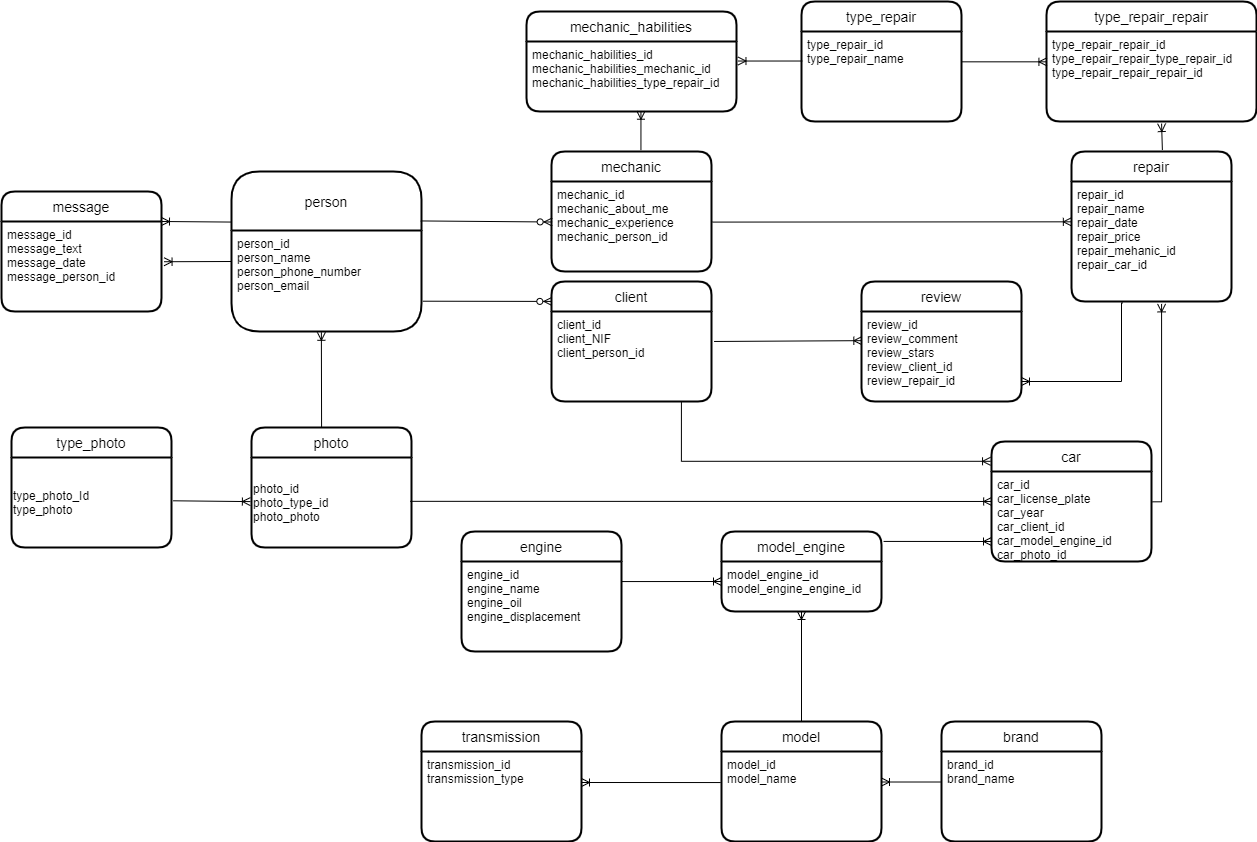

The diagram above was exported from draw.io. Its source (the exported page's mxGraphModel, read from the mxfile embedded in the PNG):
<mxGraphModel dx="2061" dy="1676" grid="1" gridSize="10" guides="1" tooltips="1" connect="1" arrows="1" fold="1" page="1" pageScale="1" pageWidth="827" pageHeight="1169" math="0" shadow="0">
  <root>
    <mxCell id="0" />
    <mxCell id="1" parent="0" />
    <mxCell id="ts-wMoJJSD-LQdI4CCiH-2" value="person" style="swimlane;childLayout=stackLayout;horizontal=1;startSize=59;horizontalStack=0;rounded=1;fontSize=14;fontStyle=0;strokeWidth=2;resizeParent=0;resizeLast=1;shadow=0;dashed=0;align=center;arcSize=16;" parent="1" vertex="1">
      <mxGeometry x="-530" y="-970" width="190" height="160" as="geometry" />
    </mxCell>
    <mxCell id="ts-wMoJJSD-LQdI4CCiH-3" value="person_id&#10;person_name&#10;person_phone_number&#10;person_email" style="align=left;strokeColor=none;fillColor=none;spacingLeft=4;fontSize=12;verticalAlign=top;resizable=0;rotatable=0;part=1;" parent="ts-wMoJJSD-LQdI4CCiH-2" vertex="1">
      <mxGeometry y="59" width="190" height="101" as="geometry" />
    </mxCell>
    <mxCell id="ts-wMoJJSD-LQdI4CCiH-4" value="client" style="swimlane;childLayout=stackLayout;horizontal=1;startSize=30;horizontalStack=0;rounded=1;fontSize=14;fontStyle=0;strokeWidth=2;resizeParent=0;resizeLast=1;shadow=0;dashed=0;align=center;" parent="1" vertex="1">
      <mxGeometry x="-210" y="-860" width="160" height="120" as="geometry" />
    </mxCell>
    <mxCell id="ts-wMoJJSD-LQdI4CCiH-5" value="client_id&#10;client_NIF&#10;client_person_id" style="align=left;strokeColor=none;fillColor=none;spacingLeft=4;fontSize=12;verticalAlign=top;resizable=0;rotatable=0;part=1;" parent="ts-wMoJJSD-LQdI4CCiH-4" vertex="1">
      <mxGeometry y="30" width="160" height="90" as="geometry" />
    </mxCell>
    <mxCell id="ts-wMoJJSD-LQdI4CCiH-6" value="mechanic" style="swimlane;childLayout=stackLayout;horizontal=1;startSize=30;horizontalStack=0;rounded=1;fontSize=14;fontStyle=0;strokeWidth=2;resizeParent=0;resizeLast=1;shadow=0;dashed=0;align=center;" parent="1" vertex="1">
      <mxGeometry x="-210" y="-990" width="160" height="120" as="geometry" />
    </mxCell>
    <mxCell id="ts-wMoJJSD-LQdI4CCiH-7" value="mechanic_id&#10;mechanic_about_me&#10;mechanic_experience&#10;mechanic_person_id" style="align=left;strokeColor=none;fillColor=none;spacingLeft=4;fontSize=12;verticalAlign=top;resizable=0;rotatable=0;part=1;" parent="ts-wMoJJSD-LQdI4CCiH-6" vertex="1">
      <mxGeometry y="30" width="160" height="90" as="geometry" />
    </mxCell>
    <mxCell id="ts-wMoJJSD-LQdI4CCiH-8" value="car" style="swimlane;childLayout=stackLayout;horizontal=1;startSize=30;horizontalStack=0;rounded=1;fontSize=14;fontStyle=0;strokeWidth=2;resizeParent=0;resizeLast=1;shadow=0;dashed=0;align=center;" parent="1" vertex="1">
      <mxGeometry x="230" y="-700" width="160" height="120" as="geometry" />
    </mxCell>
    <mxCell id="ts-wMoJJSD-LQdI4CCiH-9" value="car_id&#10;car_license_plate&#10;car_year&#10;car_client_id&#10;car_model_engine_id&#10;car_photo_id" style="align=left;strokeColor=none;fillColor=none;spacingLeft=4;fontSize=12;verticalAlign=top;resizable=0;rotatable=0;part=1;" parent="ts-wMoJJSD-LQdI4CCiH-8" vertex="1">
      <mxGeometry y="30" width="160" height="90" as="geometry" />
    </mxCell>
    <mxCell id="ts-wMoJJSD-LQdI4CCiH-10" value="repair" style="swimlane;childLayout=stackLayout;horizontal=1;startSize=30;horizontalStack=0;rounded=1;fontSize=14;fontStyle=0;strokeWidth=2;resizeParent=0;resizeLast=1;shadow=0;dashed=0;align=center;" parent="1" vertex="1">
      <mxGeometry x="310" y="-990" width="160" height="150" as="geometry" />
    </mxCell>
    <mxCell id="ts-wMoJJSD-LQdI4CCiH-11" value="repair_id&#10;repair_name&#10;repair_date&#10;repair_price&#10;repair_mehanic_id&#10;repair_car_id&#10;" style="align=left;strokeColor=none;fillColor=none;spacingLeft=4;fontSize=12;verticalAlign=top;resizable=0;rotatable=0;part=1;" parent="ts-wMoJJSD-LQdI4CCiH-10" vertex="1">
      <mxGeometry y="30" width="160" height="120" as="geometry" />
    </mxCell>
    <mxCell id="ts-wMoJJSD-LQdI4CCiH-12" value="" style="fontSize=12;html=1;endArrow=ERoneToMany;rounded=0;exitX=1.005;exitY=0.451;exitDx=0;exitDy=0;entryX=-0.001;entryY=0.336;entryDx=0;entryDy=0;entryPerimeter=0;exitPerimeter=0;" parent="1" source="ts-wMoJJSD-LQdI4CCiH-7" target="ts-wMoJJSD-LQdI4CCiH-11" edge="1">
      <mxGeometry width="100" height="100" relative="1" as="geometry">
        <mxPoint x="240" y="-450" as="sourcePoint" />
        <mxPoint x="310" y="-915" as="targetPoint" />
      </mxGeometry>
    </mxCell>
    <mxCell id="ts-wMoJJSD-LQdI4CCiH-13" value="" style="fontSize=12;html=1;endArrow=ERoneToMany;rounded=0;exitX=0.812;exitY=1.007;exitDx=0;exitDy=0;edgeStyle=orthogonalEdgeStyle;entryX=-0.006;entryY=0.165;entryDx=0;entryDy=0;entryPerimeter=0;exitPerimeter=0;" parent="1" source="ts-wMoJJSD-LQdI4CCiH-5" target="ts-wMoJJSD-LQdI4CCiH-8" edge="1">
      <mxGeometry width="100" height="100" relative="1" as="geometry">
        <mxPoint x="290" y="-398.75" as="sourcePoint" />
        <mxPoint x="290" y="-201.25" as="targetPoint" />
      </mxGeometry>
    </mxCell>
    <mxCell id="ts-wMoJJSD-LQdI4CCiH-14" value="" style="fontSize=12;html=1;endArrow=ERoneToMany;rounded=0;exitX=1.006;exitY=0.337;exitDx=0;exitDy=0;edgeStyle=orthogonalEdgeStyle;entryX=0.563;entryY=1.02;entryDx=0;entryDy=0;entryPerimeter=0;exitPerimeter=0;" parent="1" source="ts-wMoJJSD-LQdI4CCiH-9" target="ts-wMoJJSD-LQdI4CCiH-11" edge="1">
      <mxGeometry width="100" height="100" relative="1" as="geometry">
        <mxPoint x="460" y="-240" as="sourcePoint" />
        <mxPoint x="403" y="-840" as="targetPoint" />
      </mxGeometry>
    </mxCell>
    <mxCell id="ts-wMoJJSD-LQdI4CCiH-15" value="" style="fontSize=12;html=1;endArrow=ERzeroToMany;startArrow=none;rounded=0;exitX=0.996;exitY=0.309;exitDx=0;exitDy=0;entryX=0.004;entryY=0.45;entryDx=0;entryDy=0;startFill=0;entryPerimeter=0;exitPerimeter=0;" parent="1" source="ts-wMoJJSD-LQdI4CCiH-2" target="ts-wMoJJSD-LQdI4CCiH-7" edge="1">
      <mxGeometry width="100" height="100" relative="1" as="geometry">
        <mxPoint x="-60" y="-420" as="sourcePoint" />
        <mxPoint x="40" y="-520" as="targetPoint" />
      </mxGeometry>
    </mxCell>
    <mxCell id="ts-wMoJJSD-LQdI4CCiH-16" value="" style="fontSize=12;html=1;endArrow=ERzeroToMany;startArrow=none;rounded=0;entryX=0.002;entryY=0.166;entryDx=0;entryDy=0;startFill=0;entryPerimeter=0;exitX=1.007;exitY=0.7;exitDx=0;exitDy=0;exitPerimeter=0;" parent="1" source="ts-wMoJJSD-LQdI4CCiH-3" target="ts-wMoJJSD-LQdI4CCiH-4" edge="1">
      <mxGeometry width="100" height="100" relative="1" as="geometry">
        <mxPoint x="-340" y="-830" as="sourcePoint" />
        <mxPoint x="70" y="-440" as="targetPoint" />
      </mxGeometry>
    </mxCell>
    <mxCell id="ts-wMoJJSD-LQdI4CCiH-17" value="message" style="swimlane;childLayout=stackLayout;horizontal=1;startSize=30;horizontalStack=0;rounded=1;fontSize=14;fontStyle=0;strokeWidth=2;resizeParent=0;resizeLast=1;shadow=0;dashed=0;align=center;" parent="1" vertex="1">
      <mxGeometry x="-760" y="-950" width="160" height="120" as="geometry" />
    </mxCell>
    <mxCell id="ts-wMoJJSD-LQdI4CCiH-18" value="message_id&#10;message_text&#10;message_date&#10;message_person_id" style="align=left;strokeColor=none;fillColor=none;spacingLeft=4;fontSize=12;verticalAlign=top;resizable=0;rotatable=0;part=1;" parent="ts-wMoJJSD-LQdI4CCiH-17" vertex="1">
      <mxGeometry y="30" width="160" height="90" as="geometry" />
    </mxCell>
    <mxCell id="ts-wMoJJSD-LQdI4CCiH-19" value="" style="fontSize=12;html=1;endArrow=ERoneToMany;rounded=0;exitX=-0.003;exitY=0.316;exitDx=0;exitDy=0;exitPerimeter=0;entryX=1;entryY=0.25;entryDx=0;entryDy=0;" parent="1" source="ts-wMoJJSD-LQdI4CCiH-2" target="ts-wMoJJSD-LQdI4CCiH-17" edge="1">
      <mxGeometry width="100" height="100" relative="1" as="geometry">
        <mxPoint x="-480" y="-300" as="sourcePoint" />
        <mxPoint x="-600" y="-930" as="targetPoint" />
      </mxGeometry>
    </mxCell>
    <mxCell id="ts-wMoJJSD-LQdI4CCiH-20" value="" style="fontSize=12;html=1;endArrow=ERoneToMany;rounded=0;entryX=1.016;entryY=0.447;entryDx=0;entryDy=0;entryPerimeter=0;" parent="1" target="ts-wMoJJSD-LQdI4CCiH-18" edge="1">
      <mxGeometry width="100" height="100" relative="1" as="geometry">
        <mxPoint x="-530" y="-880" as="sourcePoint" />
        <mxPoint x="-450" y="-216.5" as="targetPoint" />
      </mxGeometry>
    </mxCell>
    <mxCell id="ts-wMoJJSD-LQdI4CCiH-21" value="review" style="swimlane;childLayout=stackLayout;horizontal=1;startSize=30;horizontalStack=0;rounded=1;fontSize=14;fontStyle=0;strokeWidth=2;resizeParent=0;resizeLast=1;shadow=0;dashed=0;align=center;" parent="1" vertex="1">
      <mxGeometry x="100" y="-860" width="160" height="120" as="geometry" />
    </mxCell>
    <mxCell id="ts-wMoJJSD-LQdI4CCiH-22" value="review_id&#10;review_comment&#10;review_stars&#10;review_client_id&#10;review_repair_id" style="align=left;strokeColor=none;fillColor=none;spacingLeft=4;fontSize=12;verticalAlign=top;resizable=0;rotatable=0;part=1;" parent="ts-wMoJJSD-LQdI4CCiH-21" vertex="1">
      <mxGeometry y="30" width="160" height="90" as="geometry" />
    </mxCell>
    <mxCell id="ts-wMoJJSD-LQdI4CCiH-23" value="" style="fontSize=12;html=1;endArrow=ERoneToMany;rounded=0;exitX=1.016;exitY=0.333;exitDx=0;exitDy=0;entryX=0.002;entryY=0.324;entryDx=0;entryDy=0;entryPerimeter=0;exitPerimeter=0;" parent="1" source="ts-wMoJJSD-LQdI4CCiH-5" target="ts-wMoJJSD-LQdI4CCiH-22" edge="1">
      <mxGeometry width="100" height="100" relative="1" as="geometry">
        <mxPoint x="50" y="-230" as="sourcePoint" />
        <mxPoint x="130" y="-180" as="targetPoint" />
      </mxGeometry>
    </mxCell>
    <mxCell id="ts-wMoJJSD-LQdI4CCiH-24" value="" style="fontSize=12;html=1;endArrow=ERoneToMany;rounded=0;exitX=0.321;exitY=1.012;exitDx=0;exitDy=0;edgeStyle=orthogonalEdgeStyle;exitPerimeter=0;" parent="1" source="ts-wMoJJSD-LQdI4CCiH-11" edge="1">
      <mxGeometry width="100" height="100" relative="1" as="geometry">
        <mxPoint x="450" y="-260" as="sourcePoint" />
        <mxPoint x="260" y="-760" as="targetPoint" />
        <Array as="points">
          <mxPoint x="360" y="-839" />
          <mxPoint x="360" y="-760" />
        </Array>
      </mxGeometry>
    </mxCell>
    <mxCell id="ts-wMoJJSD-LQdI4CCiH-25" value="model" style="swimlane;childLayout=stackLayout;horizontal=1;startSize=30;horizontalStack=0;rounded=1;fontSize=14;fontStyle=0;strokeWidth=2;resizeParent=0;resizeLast=1;shadow=0;dashed=0;align=center;" parent="1" vertex="1">
      <mxGeometry x="-40" y="-420" width="160" height="120" as="geometry" />
    </mxCell>
    <mxCell id="ts-wMoJJSD-LQdI4CCiH-26" value="model_id&#10;model_name" style="align=left;strokeColor=none;fillColor=none;spacingLeft=4;fontSize=12;verticalAlign=top;resizable=0;rotatable=0;part=1;" parent="ts-wMoJJSD-LQdI4CCiH-25" vertex="1">
      <mxGeometry y="30" width="160" height="90" as="geometry" />
    </mxCell>
    <mxCell id="ts-wMoJJSD-LQdI4CCiH-27" value="brand" style="swimlane;childLayout=stackLayout;horizontal=1;startSize=30;horizontalStack=0;rounded=1;fontSize=14;fontStyle=0;strokeWidth=2;resizeParent=0;resizeLast=1;shadow=0;dashed=0;align=center;" parent="1" vertex="1">
      <mxGeometry x="180" y="-420" width="160" height="120" as="geometry" />
    </mxCell>
    <mxCell id="ts-wMoJJSD-LQdI4CCiH-28" value="brand_id&#10;brand_name&#10;" style="align=left;strokeColor=none;fillColor=none;spacingLeft=4;fontSize=12;verticalAlign=top;resizable=0;rotatable=0;part=1;" parent="ts-wMoJJSD-LQdI4CCiH-27" vertex="1">
      <mxGeometry y="30" width="160" height="90" as="geometry" />
    </mxCell>
    <mxCell id="ts-wMoJJSD-LQdI4CCiH-29" value="engine" style="swimlane;childLayout=stackLayout;horizontal=1;startSize=30;horizontalStack=0;rounded=1;fontSize=14;fontStyle=0;strokeWidth=2;resizeParent=0;resizeLast=1;shadow=0;dashed=0;align=center;" parent="1" vertex="1">
      <mxGeometry x="-300" y="-610" width="160" height="120" as="geometry" />
    </mxCell>
    <mxCell id="ts-wMoJJSD-LQdI4CCiH-30" value="engine_id&#10;engine_name&#10;engine_oil&#10;engine_displacement" style="align=left;strokeColor=none;fillColor=none;spacingLeft=4;fontSize=12;verticalAlign=top;resizable=0;rotatable=0;part=1;" parent="ts-wMoJJSD-LQdI4CCiH-29" vertex="1">
      <mxGeometry y="30" width="160" height="90" as="geometry" />
    </mxCell>
    <mxCell id="ts-wMoJJSD-LQdI4CCiH-31" value="type_repair" style="swimlane;childLayout=stackLayout;horizontal=1;startSize=30;horizontalStack=0;rounded=1;fontSize=14;fontStyle=0;strokeWidth=2;resizeParent=0;resizeLast=1;shadow=0;dashed=0;align=center;" parent="1" vertex="1">
      <mxGeometry x="40" y="-1140" width="160" height="120" as="geometry" />
    </mxCell>
    <mxCell id="ts-wMoJJSD-LQdI4CCiH-32" value="type_repair_id&#10;type_repair_name" style="align=left;strokeColor=none;fillColor=none;spacingLeft=4;fontSize=12;verticalAlign=top;resizable=0;rotatable=0;part=1;" parent="ts-wMoJJSD-LQdI4CCiH-31" vertex="1">
      <mxGeometry y="30" width="160" height="90" as="geometry" />
    </mxCell>
    <mxCell id="ts-wMoJJSD-LQdI4CCiH-33" value="model_engine" style="swimlane;childLayout=stackLayout;horizontal=1;startSize=30;horizontalStack=0;rounded=1;fontSize=14;fontStyle=0;strokeWidth=2;resizeParent=0;resizeLast=1;shadow=0;dashed=0;align=center;" parent="1" vertex="1">
      <mxGeometry x="-40" y="-610" width="160" height="80" as="geometry" />
    </mxCell>
    <mxCell id="ts-wMoJJSD-LQdI4CCiH-34" value="model_engine_id&#10;model_engine_engine_id" style="align=left;strokeColor=none;fillColor=none;spacingLeft=4;fontSize=12;verticalAlign=top;resizable=0;rotatable=0;part=1;" parent="ts-wMoJJSD-LQdI4CCiH-33" vertex="1">
      <mxGeometry y="30" width="160" height="50" as="geometry" />
    </mxCell>
    <mxCell id="ts-wMoJJSD-LQdI4CCiH-35" value="" style="fontSize=12;html=1;endArrow=ERoneToMany;rounded=0;exitX=1.013;exitY=0.124;exitDx=0;exitDy=0;exitPerimeter=0;" parent="1" source="ts-wMoJJSD-LQdI4CCiH-33" edge="1">
      <mxGeometry width="100" height="100" relative="1" as="geometry">
        <mxPoint x="140" y="-590" as="sourcePoint" />
        <mxPoint x="230" y="-600" as="targetPoint" />
      </mxGeometry>
    </mxCell>
    <mxCell id="ts-wMoJJSD-LQdI4CCiH-36" value="" style="fontSize=12;html=1;endArrow=ERoneToMany;rounded=0;exitX=0.998;exitY=0.223;exitDx=0;exitDy=0;exitPerimeter=0;" parent="1" source="ts-wMoJJSD-LQdI4CCiH-30" edge="1">
      <mxGeometry width="100" height="100" relative="1" as="geometry">
        <mxPoint x="165" y="279.16999999999996" as="sourcePoint" />
        <mxPoint x="-40" y="-560" as="targetPoint" />
      </mxGeometry>
    </mxCell>
    <mxCell id="ts-wMoJJSD-LQdI4CCiH-37" value="" style="fontSize=12;html=1;endArrow=ERoneToMany;rounded=0;entryX=0.5;entryY=1;entryDx=0;entryDy=0;exitX=0.5;exitY=0;exitDx=0;exitDy=0;" parent="1" source="ts-wMoJJSD-LQdI4CCiH-25" target="ts-wMoJJSD-LQdI4CCiH-34" edge="1">
      <mxGeometry width="100" height="100" relative="1" as="geometry">
        <mxPoint x="200" y="540" as="sourcePoint" />
        <mxPoint x="270" y="300" as="targetPoint" />
      </mxGeometry>
    </mxCell>
    <mxCell id="ts-wMoJJSD-LQdI4CCiH-38" value="" style="fontSize=12;html=1;endArrow=ERoneToMany;rounded=0;entryX=1;entryY=0.339;entryDx=0;entryDy=0;exitX=-0.004;exitY=0.339;exitDx=0;exitDy=0;exitPerimeter=0;entryPerimeter=0;" parent="1" source="ts-wMoJJSD-LQdI4CCiH-28" target="ts-wMoJJSD-LQdI4CCiH-26" edge="1">
      <mxGeometry width="100" height="100" relative="1" as="geometry">
        <mxPoint x="160" y="740" as="sourcePoint" />
        <mxPoint x="30" y="600" as="targetPoint" />
      </mxGeometry>
    </mxCell>
    <mxCell id="ts-wMoJJSD-LQdI4CCiH-39" value="mechanic_habilities" style="swimlane;childLayout=stackLayout;horizontal=1;startSize=30;horizontalStack=0;rounded=1;fontSize=14;fontStyle=0;strokeWidth=2;resizeParent=0;resizeLast=1;shadow=0;dashed=0;align=center;" parent="1" vertex="1">
      <mxGeometry x="-235" y="-1130" width="210" height="100" as="geometry" />
    </mxCell>
    <mxCell id="ts-wMoJJSD-LQdI4CCiH-40" value="mechanic_habilities_id&#10;mechanic_habilities_mechanic_id&#10;mechanic_habilities_type_repair_id" style="align=left;strokeColor=none;fillColor=none;spacingLeft=4;fontSize=12;verticalAlign=top;resizable=0;rotatable=0;part=1;" parent="ts-wMoJJSD-LQdI4CCiH-39" vertex="1">
      <mxGeometry y="30" width="210" height="70" as="geometry" />
    </mxCell>
    <mxCell id="ts-wMoJJSD-LQdI4CCiH-41" style="edgeStyle=orthogonalEdgeStyle;rounded=0;orthogonalLoop=1;jettySize=auto;html=1;exitX=0.5;exitY=1;exitDx=0;exitDy=0;" parent="ts-wMoJJSD-LQdI4CCiH-39" source="ts-wMoJJSD-LQdI4CCiH-40" target="ts-wMoJJSD-LQdI4CCiH-40" edge="1">
      <mxGeometry relative="1" as="geometry" />
    </mxCell>
    <mxCell id="ts-wMoJJSD-LQdI4CCiH-42" value="type_repair_repair" style="swimlane;childLayout=stackLayout;horizontal=1;startSize=30;horizontalStack=0;rounded=1;fontSize=14;fontStyle=0;strokeWidth=2;resizeParent=0;resizeLast=1;shadow=0;dashed=0;align=center;" parent="1" vertex="1">
      <mxGeometry x="285" y="-1140" width="210" height="120" as="geometry" />
    </mxCell>
    <mxCell id="ts-wMoJJSD-LQdI4CCiH-43" value="type_repair_repair_id&#10;type_repair_repair_type_repair_id&#10;type_repair_repair_repair_id" style="align=left;strokeColor=none;fillColor=none;spacingLeft=4;fontSize=12;verticalAlign=top;resizable=0;rotatable=0;part=1;" parent="ts-wMoJJSD-LQdI4CCiH-42" vertex="1">
      <mxGeometry y="30" width="210" height="90" as="geometry" />
    </mxCell>
    <mxCell id="ts-wMoJJSD-LQdI4CCiH-44" value="" style="fontSize=12;html=1;endArrow=ERoneToMany;rounded=0;entryX=0.548;entryY=1.023;entryDx=0;entryDy=0;exitX=0.568;exitY=-0.01;exitDx=0;exitDy=0;exitPerimeter=0;entryPerimeter=0;" parent="1" source="ts-wMoJJSD-LQdI4CCiH-10" target="ts-wMoJJSD-LQdI4CCiH-43" edge="1">
      <mxGeometry width="100" height="100" relative="1" as="geometry">
        <mxPoint x="790" y="-680" as="sourcePoint" />
        <mxPoint x="980" y="-770" as="targetPoint" />
      </mxGeometry>
    </mxCell>
    <mxCell id="ts-wMoJJSD-LQdI4CCiH-45" value="" style="fontSize=12;html=1;endArrow=ERoneToMany;rounded=0;exitX=0.006;exitY=0.328;exitDx=0;exitDy=0;entryX=1.007;entryY=0.279;entryDx=0;entryDy=0;entryPerimeter=0;exitPerimeter=0;" parent="1" source="ts-wMoJJSD-LQdI4CCiH-32" target="ts-wMoJJSD-LQdI4CCiH-40" edge="1">
      <mxGeometry width="100" height="100" relative="1" as="geometry">
        <mxPoint x="70" y="-1170" as="sourcePoint" />
        <mxPoint x="320" y="-1160" as="targetPoint" />
      </mxGeometry>
    </mxCell>
    <mxCell id="ts-wMoJJSD-LQdI4CCiH-46" value="" style="fontSize=12;html=1;endArrow=ERoneToMany;rounded=0;exitX=0.999;exitY=0.337;exitDx=0;exitDy=0;entryX=0.002;entryY=0.337;entryDx=0;entryDy=0;entryPerimeter=0;exitPerimeter=0;" parent="1" source="ts-wMoJJSD-LQdI4CCiH-32" target="ts-wMoJJSD-LQdI4CCiH-43" edge="1">
      <mxGeometry width="100" height="100" relative="1" as="geometry">
        <mxPoint x="560" y="-1110" as="sourcePoint" />
        <mxPoint x="810" y="-1100" as="targetPoint" />
      </mxGeometry>
    </mxCell>
    <mxCell id="ts-wMoJJSD-LQdI4CCiH-47" value="" style="fontSize=12;html=1;endArrow=ERoneToMany;rounded=0;exitX=0.559;exitY=-0.011;exitDx=0;exitDy=0;entryX=0.545;entryY=0.996;entryDx=0;entryDy=0;exitPerimeter=0;entryPerimeter=0;" parent="1" source="ts-wMoJJSD-LQdI4CCiH-6" target="ts-wMoJJSD-LQdI4CCiH-40" edge="1">
      <mxGeometry width="100" height="100" relative="1" as="geometry">
        <mxPoint x="-140" y="-915" as="sourcePoint" />
        <mxPoint x="110" y="-905" as="targetPoint" />
      </mxGeometry>
    </mxCell>
    <mxCell id="ts-wMoJJSD-LQdI4CCiH-48" value="transmission" style="swimlane;childLayout=stackLayout;horizontal=1;startSize=30;horizontalStack=0;rounded=1;fontSize=14;fontStyle=0;strokeWidth=2;resizeParent=0;resizeLast=1;shadow=0;dashed=0;align=center;" parent="1" vertex="1">
      <mxGeometry x="-340" y="-420" width="160" height="120" as="geometry" />
    </mxCell>
    <mxCell id="ts-wMoJJSD-LQdI4CCiH-49" value="transmission_id&#10;transmission_type" style="align=left;strokeColor=none;fillColor=none;spacingLeft=4;fontSize=12;verticalAlign=top;resizable=0;rotatable=0;part=1;" parent="ts-wMoJJSD-LQdI4CCiH-48" vertex="1">
      <mxGeometry y="30" width="160" height="90" as="geometry" />
    </mxCell>
    <mxCell id="ts-wMoJJSD-LQdI4CCiH-50" value="" style="fontSize=12;html=1;endArrow=ERoneToMany;rounded=0;exitX=-0.005;exitY=0.345;exitDx=0;exitDy=0;exitPerimeter=0;" parent="1" source="ts-wMoJJSD-LQdI4CCiH-26" edge="1">
      <mxGeometry width="100" height="100" relative="1" as="geometry">
        <mxPoint x="-220" y="-110" as="sourcePoint" />
        <mxPoint x="-180" y="-359" as="targetPoint" />
      </mxGeometry>
    </mxCell>
    <mxCell id="ts-wMoJJSD-LQdI4CCiH-51" value="photo" style="swimlane;childLayout=stackLayout;horizontal=1;startSize=30;horizontalStack=0;rounded=1;fontSize=14;fontStyle=0;strokeWidth=2;resizeParent=0;resizeLast=1;shadow=0;dashed=0;align=center;" parent="1" vertex="1">
      <mxGeometry x="-510" y="-714" width="160" height="120" as="geometry" />
    </mxCell>
    <mxCell id="ts-wMoJJSD-LQdI4CCiH-52" value="photo_id&lt;br&gt;photo_type_id&lt;br&gt;photo_photo" style="text;html=1;align=left;verticalAlign=middle;resizable=0;points=[];autosize=1;strokeColor=none;fillColor=none;" parent="ts-wMoJJSD-LQdI4CCiH-51" vertex="1">
      <mxGeometry y="30" width="160" height="90" as="geometry" />
    </mxCell>
    <mxCell id="ts-wMoJJSD-LQdI4CCiH-53" value="" style="fontSize=12;html=1;endArrow=ERoneToMany;rounded=0;entryX=0.473;entryY=1.008;entryDx=0;entryDy=0;exitX=0.438;exitY=-0.001;exitDx=0;exitDy=0;exitPerimeter=0;endFill=0;entryPerimeter=0;" parent="1" source="ts-wMoJJSD-LQdI4CCiH-51" target="ts-wMoJJSD-LQdI4CCiH-3" edge="1">
      <mxGeometry width="100" height="100" relative="1" as="geometry">
        <mxPoint x="-280" y="-560" as="sourcePoint" />
        <mxPoint x="-150" y="-445" as="targetPoint" />
      </mxGeometry>
    </mxCell>
    <mxCell id="ts-wMoJJSD-LQdI4CCiH-54" value="" style="fontSize=12;html=1;endArrow=ERoneToMany;rounded=0;entryX=0.001;entryY=0.333;entryDx=0;entryDy=0;exitX=0.992;exitY=0.487;exitDx=0;exitDy=0;exitPerimeter=0;entryPerimeter=0;" parent="1" source="ts-wMoJJSD-LQdI4CCiH-52" target="ts-wMoJJSD-LQdI4CCiH-9" edge="1">
      <mxGeometry width="100" height="100" relative="1" as="geometry">
        <mxPoint x="-90" y="-510" as="sourcePoint" />
        <mxPoint x="40" y="-395" as="targetPoint" />
      </mxGeometry>
    </mxCell>
    <mxCell id="ts-wMoJJSD-LQdI4CCiH-55" value="type_photo" style="swimlane;childLayout=stackLayout;horizontal=1;startSize=30;horizontalStack=0;rounded=1;fontSize=14;fontStyle=0;strokeWidth=2;resizeParent=0;resizeLast=1;shadow=0;dashed=0;align=center;" parent="1" vertex="1">
      <mxGeometry x="-750" y="-714" width="160" height="120" as="geometry" />
    </mxCell>
    <mxCell id="ts-wMoJJSD-LQdI4CCiH-56" value="type_photo_Id&lt;br&gt;type_photo" style="text;html=1;align=left;verticalAlign=middle;resizable=0;points=[];autosize=1;strokeColor=none;fillColor=none;" parent="ts-wMoJJSD-LQdI4CCiH-55" vertex="1">
      <mxGeometry y="30" width="160" height="90" as="geometry" />
    </mxCell>
    <mxCell id="ts-wMoJJSD-LQdI4CCiH-57" value="" style="fontSize=12;html=1;endArrow=ERoneToMany;rounded=0;entryX=-0.007;entryY=0.49;entryDx=0;entryDy=0;exitX=1.01;exitY=0.481;exitDx=0;exitDy=0;entryPerimeter=0;exitPerimeter=0;" parent="1" source="ts-wMoJJSD-LQdI4CCiH-56" target="ts-wMoJJSD-LQdI4CCiH-52" edge="1">
      <mxGeometry width="100" height="100" relative="1" as="geometry">
        <mxPoint x="-570" y="-390" as="sourcePoint" />
        <mxPoint x="-440" y="-275" as="targetPoint" />
      </mxGeometry>
    </mxCell>
  </root>
</mxGraphModel>